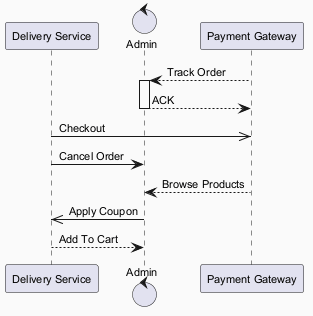

The diagram above was rendered by PlantUML. Its source (embedded in the PNG):
@startuml
skinparam backgroundColor #FAFAFA
skinparam classBackgroundColor #FFF3E0
skinparam classBorderColor #E65100
skinparam defaultFontSize 11
participant "Delivery Service" as DS
control "Admin" as A
participant "Payment Gateway" as PG
PG --> A : Track Order
activate A
A --> PG : ACK
deactivate A
DS ->> PG : Checkout
DS -> A : Cancel Order
PG --> A : Browse Products
A ->> DS : Apply Coupon
DS --> A : Add To Cart
@enduml